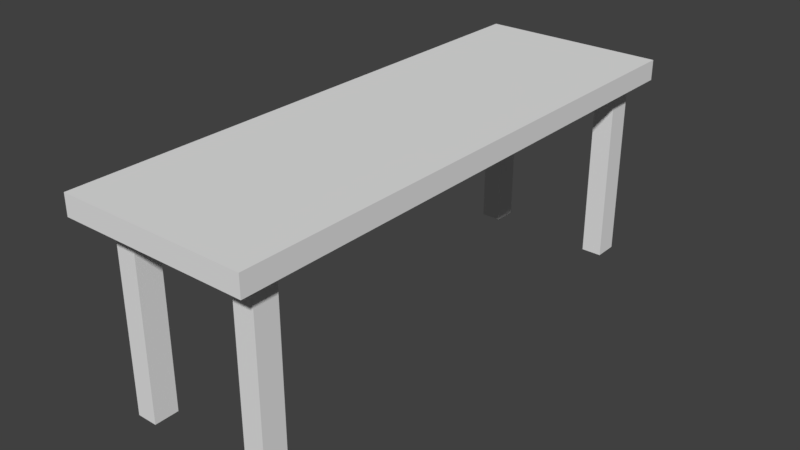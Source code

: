 # Source: BigTable.blend  (saved by Blender 2.77.0; exported with 4.5.12 LTS)
import bpy
from mathutils import Matrix  # noqa: F401  (used for matrix-valued properties, if any)

bpy.ops.wm.read_factory_settings(use_empty=True)
scene = bpy.context.scene
scene.name = 'Scene'

# ---- collections
col_collection_5 = bpy.data.collections.new('Collection 5'); scene.collection.children.link(col_collection_5)

# ---- materials (node trees are filled in below, after node groups)
mat_tablefoot = bpy.data.materials.new('TableFoot')
mat_tablefoot.alpha_threshold = 0.0
mat_tablefoot.use_transparent_shadow = False
mat_tablefoot.roughness = 0.5
mat_tablebody = bpy.data.materials.new('TableBody')
mat_tablebody.alpha_threshold = 0.0
mat_tablebody.use_transparent_shadow = False
mat_tablebody.roughness = 0.5

# ---- material node trees

# ---- world
world_world = bpy.data.worlds.new('World'); scene.world = world_world
world_world.color = (0.05088, 0.05088, 0.05088)
world_world.use_sun_shadow = False
world_world.sun_shadow_jitter_overblur = 0.0
world_world.cycles.sampling_method = 'MANUAL'

# ---- meshes
me_cube = bpy.data.meshes.new('Cube')
me_cube.from_pydata([(-1.0, -1.0, 0.7815), (-1.0, -1.0, 1.0), (-1.0, 4.833, 0.7815), (-1.0, 4.833, 1.0), (1.0, -1.0, 0.7815), (1.0, -1.0, 1.0), (1.0, 4.833, 0.7815), (1.0, 4.833, 1.0), (0.5789, -0.7161, -1.219), (0.5789, -0.7161, 0.7815), (0.5789, -0.4573, -1.219), (0.5789, -0.4573, 0.7815), (0.8, -0.7161, -1.219), (0.8, -0.7161, 0.7815), (0.8, -0.4573, -1.219), (0.8, -0.4573, 0.7815), (-0.8, -0.7161, -1.219), (-0.8, -0.7161, 0.7815), (-0.8, -0.4573, -1.219), (-0.8, -0.4573, 0.7815), (-0.5789, -0.7161, -1.219), (-0.5789, -0.7161, 0.7815), (-0.5789, -0.4573, -1.219), (-0.5789, -0.4573, 0.7815), (0.5789, 4.441, -1.219), (0.5789, 4.441, 0.7815), (0.5789, 4.7, -1.219), (0.5789, 4.7, 0.7815), (0.8, 4.441, -1.219), (0.8, 4.441, 0.7815), (0.8, 4.7, -1.219), (0.8, 4.7, 0.7815), (-0.8, 4.441, -1.219), (-0.8, 4.441, 0.7815), (-0.8, 4.7, -1.219), (-0.8, 4.7, 0.7815), (-0.5789, 4.441, -1.219), (-0.5789, 4.441, 0.7815), (-0.5789, 4.7, -1.219), (-0.5789, 4.7, 0.7815)], [], [(1, 3, 2, 0), (3, 7, 6, 2), (7, 5, 4, 6), (5, 1, 0, 4), (0, 2, 6, 4), (5, 7, 3, 1), (9, 11, 10, 8), (11, 15, 14, 10), (15, 13, 12, 14), (13, 9, 8, 12), (8, 10, 14, 12), (13, 15, 11, 9), (17, 19, 18, 16), (19, 23, 22, 18), (23, 21, 20, 22), (21, 17, 16, 20), (16, 18, 22, 20), (21, 23, 19, 17), (25, 27, 26, 24), (27, 31, 30, 26), (31, 29, 28, 30), (29, 25, 24, 28), (24, 26, 30, 28), (29, 31, 27, 25), (33, 35, 34, 32), (35, 39, 38, 34), (39, 37, 36, 38), (37, 33, 32, 36), (32, 34, 38, 36), (37, 39, 35, 33)])
me_cube.polygons.foreach_set('material_index', [1, 1, 1, 1, 1, 1, 0, 0, 0, 0, 0, 0, 0, 0, 0, 0, 0, 0, 0, 0, 0, 0, 0, 0, 0, 0, 0, 0, 0, 0])
me_cube.materials.append(mat_tablefoot)
me_cube.materials.append(mat_tablebody)
me_cube.use_remesh_preserve_volume = False
me_cube.use_remesh_preserve_attributes = False
me_cube.use_mirror_vertex_groups = False
me_cube.update()

# ---- objects
ob_cube = bpy.data.objects.new('Cube', me_cube)

# ---- transforms, parenting, visibility, modifiers, constraints
ob_cube.location = (-2.612, -3.374, 2.06)
ob_cube.lineart.crease_threshold = 0.0

# ---- collection membership
col_collection_5.objects.link(ob_cube)

# ---- scene / render settings (as saved in the file)
scene.frame_start = 1; scene.frame_end = 250; scene.frame_set(1)
scene.render.engine = 'BLENDER_EEVEE_NEXT'
scene.render.resolution_percentage = 50
scene.render.dither_intensity = 0.0
scene.cycles.use_denoising = False
scene.cycles.samples = 128
scene.cycles.sampling_pattern = 'TABULATED_SOBOL'
scene.cycles.light_sampling_threshold = 0.0
scene.cycles.use_adaptive_sampling = False
scene.cycles.use_light_tree = False
scene.cycles.blur_glossy = 0.0
scene.cycles.sample_clamp_indirect = 0.0
scene.view_settings.view_transform = 'Standard'
bpy.context.view_layer.update()

# ---- added for rendering (the .blend has no active camera and no usable light): camera, sun
cam_auto = bpy.data.cameras.new('AutoCamera')
cam_auto.lens = 50.0
cam_auto.sensor_width = 36.0
cam_auto.clip_end = 1000.0
ob_auto_camera = bpy.data.objects.new('AutoCamera', cam_auto)
scene.collection.objects.link(ob_auto_camera)
ob_auto_camera.location = (3.4516, -8.73351, 6.80132)
ob_auto_camera.rotation_euler = (1.09748, -7.21219e-08, 0.694738)
scene.camera = ob_auto_camera
light_auto_sun = bpy.data.lights.new('AutoSun', 'SUN')
light_auto_sun.energy = 3.0
light_auto_sun.angle = 0.0523599
ob_auto_sun = bpy.data.objects.new('AutoSun', light_auto_sun)
scene.collection.objects.link(ob_auto_sun)
ob_auto_sun.rotation_euler = (0.872665, 0.174533, 0.523599)
bpy.context.view_layer.update()
